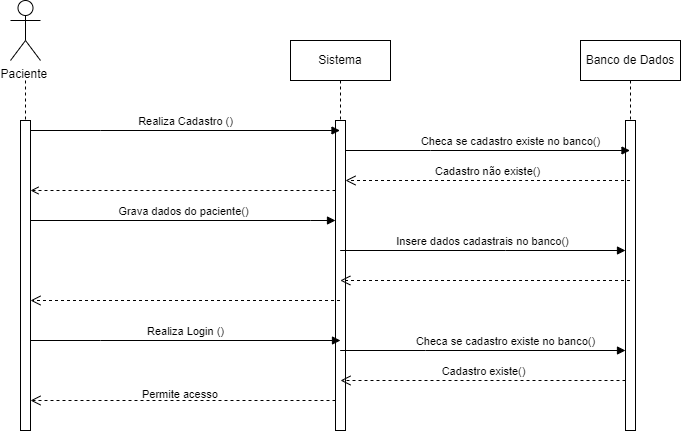

The diagram above was exported from draw.io. Its source (the exported page's mxGraphModel, read from the mxfile embedded in the PNG):
<mxGraphModel dx="1778" dy="508" grid="1" gridSize="10" guides="1" tooltips="1" connect="1" arrows="0" fold="1" page="1" pageScale="1" pageWidth="850" pageHeight="1100" math="0" shadow="0">
  <root>
    <mxCell id="0" />
    <mxCell id="1" parent="0" />
    <mxCell id="aM9ryv3xv72pqoxQDRHE-5" value="Sistema" style="shape=umlLifeline;perimeter=lifelinePerimeter;whiteSpace=wrap;html=1;container=0;dropTarget=0;collapsible=0;recursiveResize=0;outlineConnect=0;portConstraint=eastwest;newEdgeStyle={&quot;edgeStyle&quot;:&quot;elbowEdgeStyle&quot;,&quot;elbow&quot;:&quot;vertical&quot;,&quot;curved&quot;:0,&quot;rounded&quot;:0};" parent="1" vertex="1">
      <mxGeometry x="180" y="60" width="100" height="390" as="geometry" />
    </mxCell>
    <mxCell id="aM9ryv3xv72pqoxQDRHE-6" value="" style="html=1;points=[];perimeter=orthogonalPerimeter;outlineConnect=0;targetShapes=umlLifeline;portConstraint=eastwest;newEdgeStyle={&quot;edgeStyle&quot;:&quot;elbowEdgeStyle&quot;,&quot;elbow&quot;:&quot;vertical&quot;,&quot;curved&quot;:0,&quot;rounded&quot;:0};" parent="aM9ryv3xv72pqoxQDRHE-5" vertex="1">
      <mxGeometry x="45" y="80" width="10" height="310" as="geometry" />
    </mxCell>
    <mxCell id="aM9ryv3xv72pqoxQDRHE-7" value="Realiza Cadastro ()" style="html=1;verticalAlign=bottom;endArrow=block;edgeStyle=elbowEdgeStyle;elbow=vertical;curved=0;rounded=0;" parent="1" source="aM9ryv3xv72pqoxQDRHE-2" target="aM9ryv3xv72pqoxQDRHE-5" edge="1">
      <mxGeometry relative="1" as="geometry">
        <mxPoint y="130" as="sourcePoint" />
        <Array as="points">
          <mxPoint x="-10" y="150" />
        </Array>
        <mxPoint x="270" y="150" as="targetPoint" />
      </mxGeometry>
    </mxCell>
    <mxCell id="aM9ryv3xv72pqoxQDRHE-8" value="" style="html=1;verticalAlign=bottom;endArrow=open;dashed=1;edgeStyle=elbowEdgeStyle;elbow=vertical;curved=0;rounded=0;" parent="1" edge="1" target="aM9ryv3xv72pqoxQDRHE-2" source="aM9ryv3xv72pqoxQDRHE-6">
      <mxGeometry relative="1" as="geometry">
        <mxPoint x="-60" y="210" as="targetPoint" />
        <Array as="points">
          <mxPoint x="190" y="210" />
          <mxPoint x="-10" y="180" />
        </Array>
        <mxPoint x="270" y="140" as="sourcePoint" />
      </mxGeometry>
    </mxCell>
    <mxCell id="uBIizTdDM9OvcGCPrb0_-1" value="Banco de Dados" style="shape=umlLifeline;perimeter=lifelinePerimeter;whiteSpace=wrap;html=1;container=0;dropTarget=0;collapsible=0;recursiveResize=0;outlineConnect=0;portConstraint=eastwest;newEdgeStyle={&quot;edgeStyle&quot;:&quot;elbowEdgeStyle&quot;,&quot;elbow&quot;:&quot;vertical&quot;,&quot;curved&quot;:0,&quot;rounded&quot;:0};" parent="1" vertex="1">
      <mxGeometry x="470" y="60" width="100" height="390" as="geometry" />
    </mxCell>
    <mxCell id="uBIizTdDM9OvcGCPrb0_-2" value="" style="html=1;points=[];perimeter=orthogonalPerimeter;outlineConnect=0;targetShapes=umlLifeline;portConstraint=eastwest;newEdgeStyle={&quot;edgeStyle&quot;:&quot;elbowEdgeStyle&quot;,&quot;elbow&quot;:&quot;vertical&quot;,&quot;curved&quot;:0,&quot;rounded&quot;:0};" parent="uBIizTdDM9OvcGCPrb0_-1" vertex="1">
      <mxGeometry x="45" y="80" width="10" height="310" as="geometry" />
    </mxCell>
    <mxCell id="uBIizTdDM9OvcGCPrb0_-3" value="Checa se cadastro existe no banco()" style="html=1;verticalAlign=bottom;endArrow=block;edgeStyle=elbowEdgeStyle;elbow=vertical;curved=0;rounded=0;" parent="1" edge="1" target="uBIizTdDM9OvcGCPrb0_-1">
      <mxGeometry x="0.1579" relative="1" as="geometry">
        <mxPoint x="235" y="170" as="sourcePoint" />
        <Array as="points">
          <mxPoint x="320" y="170" />
        </Array>
        <mxPoint x="425" y="170" as="targetPoint" />
        <mxPoint as="offset" />
      </mxGeometry>
    </mxCell>
    <mxCell id="uBIizTdDM9OvcGCPrb0_-4" value="Cadastro não existe()" style="html=1;verticalAlign=bottom;endArrow=open;dashed=1;endSize=8;edgeStyle=elbowEdgeStyle;elbow=vertical;curved=0;rounded=0;" parent="1" edge="1" target="aM9ryv3xv72pqoxQDRHE-6" source="uBIizTdDM9OvcGCPrb0_-1">
      <mxGeometry relative="1" as="geometry">
        <mxPoint x="240" y="200" as="targetPoint" />
        <Array as="points">
          <mxPoint x="415" y="200" />
        </Array>
        <mxPoint x="500" y="200" as="sourcePoint" />
        <mxPoint as="offset" />
      </mxGeometry>
    </mxCell>
    <mxCell id="uBIizTdDM9OvcGCPrb0_-5" value="" style="html=1;verticalAlign=bottom;endArrow=open;dashed=1;endSize=8;edgeStyle=elbowEdgeStyle;elbow=vertical;curved=0;rounded=0;" edge="1" parent="1">
      <mxGeometry x="-0.1579" y="-10" relative="1" as="geometry">
        <mxPoint x="229.81034482758605" y="300" as="targetPoint" />
        <Array as="points">
          <mxPoint x="395" y="300" />
        </Array>
        <mxPoint x="519.5" y="300" as="sourcePoint" />
        <mxPoint as="offset" />
      </mxGeometry>
    </mxCell>
    <mxCell id="uBIizTdDM9OvcGCPrb0_-6" value="Grava dados do paciente()" style="html=1;verticalAlign=bottom;endArrow=block;edgeStyle=elbowEdgeStyle;elbow=vertical;curved=0;rounded=0;" parent="1" target="aM9ryv3xv72pqoxQDRHE-6" edge="1" source="aM9ryv3xv72pqoxQDRHE-2">
      <mxGeometry relative="1" as="geometry">
        <mxPoint x="90" y="210" as="sourcePoint" />
        <Array as="points">
          <mxPoint x="200" y="240" />
          <mxPoint x="185" y="210" />
        </Array>
        <mxPoint x="290" y="210" as="targetPoint" />
      </mxGeometry>
    </mxCell>
    <mxCell id="uBIizTdDM9OvcGCPrb0_-7" value="Insere dados cadastrais no banco()" style="html=1;verticalAlign=bottom;endArrow=block;edgeStyle=elbowEdgeStyle;elbow=vertical;curved=0;rounded=0;" parent="1" edge="1" target="uBIizTdDM9OvcGCPrb0_-2" source="aM9ryv3xv72pqoxQDRHE-5">
      <mxGeometry relative="1" as="geometry">
        <mxPoint x="300" y="270" as="sourcePoint" />
        <Array as="points">
          <mxPoint x="395" y="270" />
        </Array>
        <mxPoint x="500" y="270" as="targetPoint" />
      </mxGeometry>
    </mxCell>
    <mxCell id="fDFw99drcJr0KW-ql5dj-1" value="" style="html=1;verticalAlign=bottom;endArrow=open;dashed=1;endSize=8;edgeStyle=elbowEdgeStyle;elbow=vertical;curved=0;rounded=0;" edge="1" parent="1">
      <mxGeometry relative="1" as="geometry">
        <mxPoint x="-80" y="320" as="targetPoint" />
        <Array as="points">
          <mxPoint x="160" y="320" />
          <mxPoint x="130" y="300" />
          <mxPoint x="140" y="300" />
          <mxPoint x="-30" y="270" />
          <mxPoint x="250" y="270" />
          <mxPoint x="140" y="320" />
          <mxPoint x="185" y="260" />
        </Array>
        <mxPoint x="229.5" y="320" as="sourcePoint" />
        <mxPoint as="offset" />
      </mxGeometry>
    </mxCell>
    <mxCell id="fDFw99drcJr0KW-ql5dj-3" value="Paciente&amp;nbsp;" style="shape=umlActor;verticalLabelPosition=bottom;verticalAlign=top;html=1;" vertex="1" parent="1">
      <mxGeometry x="-100" y="20" width="30" height="60" as="geometry" />
    </mxCell>
    <mxCell id="aM9ryv3xv72pqoxQDRHE-2" value="" style="html=1;points=[];perimeter=orthogonalPerimeter;outlineConnect=0;targetShapes=umlLifeline;portConstraint=eastwest;newEdgeStyle={&quot;edgeStyle&quot;:&quot;elbowEdgeStyle&quot;,&quot;elbow&quot;:&quot;vertical&quot;,&quot;curved&quot;:0,&quot;rounded&quot;:0};" parent="1" vertex="1">
      <mxGeometry x="-90" y="140" width="10" height="310" as="geometry" />
    </mxCell>
    <mxCell id="fDFw99drcJr0KW-ql5dj-13" value="" style="endArrow=none;dashed=1;html=1;rounded=0;" edge="1" parent="1" target="aM9ryv3xv72pqoxQDRHE-2">
      <mxGeometry width="50" height="50" relative="1" as="geometry">
        <mxPoint x="-85" y="100" as="sourcePoint" />
        <mxPoint x="-85" y="140" as="targetPoint" />
      </mxGeometry>
    </mxCell>
    <mxCell id="fDFw99drcJr0KW-ql5dj-15" value="Realiza Login ()" style="html=1;verticalAlign=bottom;endArrow=block;edgeStyle=elbowEdgeStyle;elbow=vertical;curved=0;rounded=0;" edge="1" parent="1">
      <mxGeometry relative="1" as="geometry">
        <mxPoint x="-80" y="360" as="sourcePoint" />
        <Array as="points">
          <mxPoint x="-10" y="360" />
        </Array>
        <mxPoint x="230" y="360" as="targetPoint" />
      </mxGeometry>
    </mxCell>
    <mxCell id="fDFw99drcJr0KW-ql5dj-17" value="Checa se cadastro existe no banco()" style="html=1;verticalAlign=bottom;endArrow=block;edgeStyle=elbowEdgeStyle;elbow=vertical;curved=0;rounded=0;" edge="1" parent="1" source="aM9ryv3xv72pqoxQDRHE-5">
      <mxGeometry x="0.1579" relative="1" as="geometry">
        <mxPoint x="270" y="370" as="sourcePoint" />
        <Array as="points">
          <mxPoint x="315" y="370" />
        </Array>
        <mxPoint x="515" y="370" as="targetPoint" />
        <mxPoint as="offset" />
      </mxGeometry>
    </mxCell>
    <mxCell id="fDFw99drcJr0KW-ql5dj-19" value="Cadastro existe()" style="html=1;verticalAlign=bottom;endArrow=open;dashed=1;endSize=8;edgeStyle=elbowEdgeStyle;elbow=vertical;curved=0;rounded=0;" edge="1" parent="1">
      <mxGeometry relative="1" as="geometry">
        <mxPoint x="230" y="400" as="targetPoint" />
        <Array as="points">
          <mxPoint x="410" y="400" />
        </Array>
        <mxPoint x="515" y="400" as="sourcePoint" />
        <mxPoint as="offset" />
      </mxGeometry>
    </mxCell>
    <mxCell id="fDFw99drcJr0KW-ql5dj-20" value="" style="html=1;verticalAlign=bottom;endArrow=open;dashed=1;endSize=8;edgeStyle=elbowEdgeStyle;elbow=vertical;curved=0;rounded=0;" edge="1" parent="1" source="aM9ryv3xv72pqoxQDRHE-6">
      <mxGeometry relative="1" as="geometry">
        <mxPoint x="-80" y="420" as="targetPoint" />
        <Array as="points">
          <mxPoint x="160" y="420" />
          <mxPoint x="130" y="400" />
          <mxPoint x="140" y="400" />
          <mxPoint x="-30" y="370" />
          <mxPoint x="250" y="370" />
          <mxPoint x="140" y="420" />
          <mxPoint x="185" y="360" />
        </Array>
        <mxPoint x="220" y="420" as="sourcePoint" />
        <mxPoint as="offset" />
      </mxGeometry>
    </mxCell>
    <mxCell id="fDFw99drcJr0KW-ql5dj-22" value="&lt;span style=&quot;color: rgb(0, 0, 0); font-family: Helvetica; font-size: 11px; font-style: normal; font-variant-ligatures: normal; font-variant-caps: normal; font-weight: 400; letter-spacing: normal; orphans: 2; text-align: center; text-indent: 0px; text-transform: none; widows: 2; word-spacing: 0px; -webkit-text-stroke-width: 0px; background-color: rgb(255, 255, 255); text-decoration-thickness: initial; text-decoration-style: initial; text-decoration-color: initial; float: none; display: inline !important;&quot;&gt;Permite acesso&lt;/span&gt;" style="text;whiteSpace=wrap;html=1;" vertex="1" parent="1">
      <mxGeometry x="30" y="400" width="110" height="40" as="geometry" />
    </mxCell>
  </root>
</mxGraphModel>